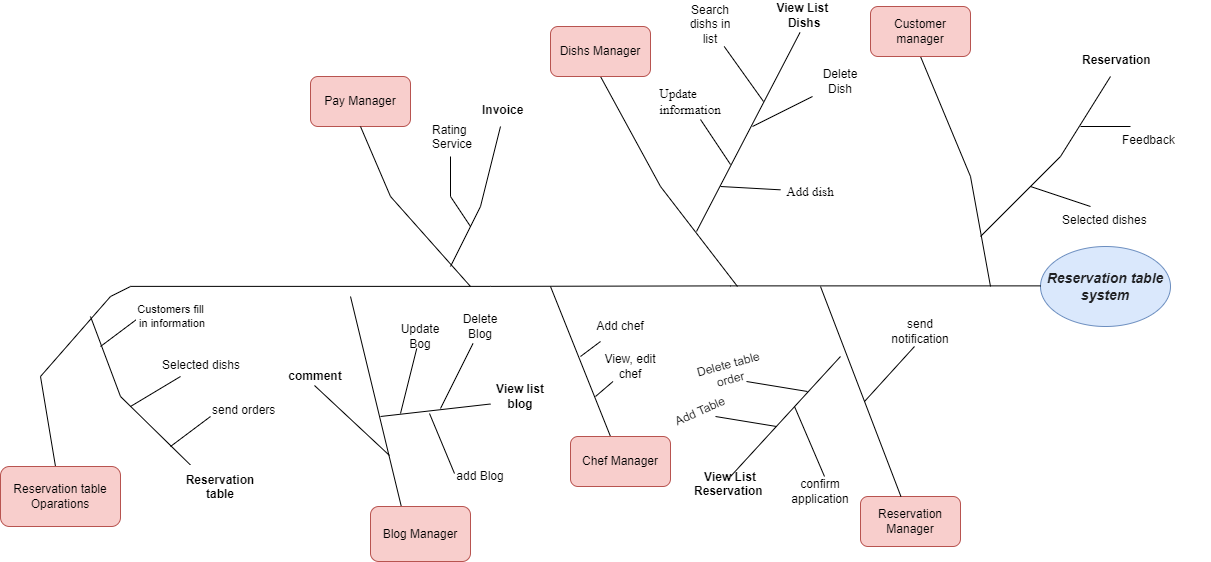

The diagram above was exported from draw.io. Its source (the exported page's mxGraphModel, read from the mxfile embedded in the PNG):
<mxGraphModel dx="2011" dy="1827" grid="1" gridSize="10" guides="1" tooltips="1" connect="1" arrows="1" fold="1" page="1" pageScale="1" pageWidth="827" pageHeight="1169" math="0" shadow="0">
  <root>
    <mxCell id="0" />
    <mxCell id="1" parent="0" />
    <mxCell id="nHrEdTc2tstc59Mej-3C-1" value="&lt;div style=&quot;&quot;&gt;&lt;span style=&quot;background-color: initial; font-size: 14px; white-space-collapse: preserve;&quot;&gt;&lt;font color=&quot;#202124&quot; face=&quot;Roboto, arial, sans-serif&quot;&gt;&lt;b&gt;Reservation table system&lt;/b&gt;&lt;/font&gt;&lt;/span&gt;&lt;/div&gt;" style="ellipse;whiteSpace=wrap;html=1;fillColor=#dae8fc;strokeColor=#6c8ebf;align=center;fontStyle=2" parent="1" vertex="1">
      <mxGeometry x="650" y="240" width="130" height="80" as="geometry" />
    </mxCell>
    <mxCell id="nHrEdTc2tstc59Mej-3C-3" value="" style="endArrow=none;html=1;rounded=0;entryX=0;entryY=0.5;entryDx=0;entryDy=0;" parent="1" edge="1">
      <mxGeometry width="50" height="50" relative="1" as="geometry">
        <mxPoint x="-260" y="279.88" as="sourcePoint" />
        <mxPoint x="650" y="279.38" as="targetPoint" />
        <Array as="points">
          <mxPoint x="100" y="279.88" />
          <mxPoint x="340" y="279.38" />
        </Array>
      </mxGeometry>
    </mxCell>
    <mxCell id="nHrEdTc2tstc59Mej-3C-4" value="" style="endArrow=none;html=1;rounded=0;entryX=0.5;entryY=1;entryDx=0;entryDy=0;" parent="1" target="nHrEdTc2tstc59Mej-3C-6" edge="1">
      <mxGeometry width="50" height="50" relative="1" as="geometry">
        <mxPoint x="600" y="280" as="sourcePoint" />
        <mxPoint x="540" y="140" as="targetPoint" />
        <Array as="points">
          <mxPoint x="580" y="170" />
        </Array>
      </mxGeometry>
    </mxCell>
    <mxCell id="nHrEdTc2tstc59Mej-3C-6" value="Customer manager" style="rounded=1;whiteSpace=wrap;html=1;fillColor=#f8cecc;strokeColor=#b85450;" parent="1" vertex="1">
      <mxGeometry x="480" width="100" height="50" as="geometry" />
    </mxCell>
    <mxCell id="nHrEdTc2tstc59Mej-3C-7" value="" style="endArrow=none;html=1;rounded=0;entryX=0.5;entryY=1;entryDx=0;entryDy=0;" parent="1" edge="1" source="nHrEdTc2tstc59Mej-3C-8">
      <mxGeometry width="50" height="50" relative="1" as="geometry">
        <mxPoint x="347" y="280" as="sourcePoint" />
        <mxPoint x="207" y="50" as="targetPoint" />
        <Array as="points" />
      </mxGeometry>
    </mxCell>
    <mxCell id="nHrEdTc2tstc59Mej-3C-9" value="Reservation Manager" style="rounded=1;whiteSpace=wrap;html=1;fillColor=#f8cecc;strokeColor=#b85450;" parent="1" vertex="1">
      <mxGeometry x="470" y="490" width="100" height="50" as="geometry" />
    </mxCell>
    <mxCell id="nHrEdTc2tstc59Mej-3C-10" value="" style="endArrow=none;html=1;rounded=0;" parent="1" source="nHrEdTc2tstc59Mej-3C-9" edge="1">
      <mxGeometry width="50" height="50" relative="1" as="geometry">
        <mxPoint x="370" y="340" as="sourcePoint" />
        <mxPoint x="430" y="280" as="targetPoint" />
      </mxGeometry>
    </mxCell>
    <mxCell id="iqZmH6f3BTNbh-dNDtnX-1" value="" style="endArrow=none;html=1;rounded=0;" parent="1" target="iqZmH6f3BTNbh-dNDtnX-2" edge="1">
      <mxGeometry width="50" height="50" relative="1" as="geometry">
        <mxPoint x="160" y="280" as="sourcePoint" />
        <mxPoint x="200" y="420" as="targetPoint" />
      </mxGeometry>
    </mxCell>
    <mxCell id="iqZmH6f3BTNbh-dNDtnX-2" value="Chef Manager" style="rounded=1;whiteSpace=wrap;html=1;fillColor=#f8cecc;strokeColor=#b85450;" parent="1" vertex="1">
      <mxGeometry x="180" y="430" width="100" height="50" as="geometry" />
    </mxCell>
    <mxCell id="iqZmH6f3BTNbh-dNDtnX-3" value="Pay Manager" style="rounded=1;whiteSpace=wrap;html=1;fillColor=#f8cecc;strokeColor=#b85450;" parent="1" vertex="1">
      <mxGeometry x="-80" y="70" width="100" height="50" as="geometry" />
    </mxCell>
    <mxCell id="iqZmH6f3BTNbh-dNDtnX-4" value="" style="endArrow=none;html=1;rounded=0;entryX=0.5;entryY=1;entryDx=0;entryDy=0;" parent="1" target="iqZmH6f3BTNbh-dNDtnX-3" edge="1">
      <mxGeometry width="50" height="50" relative="1" as="geometry">
        <mxPoint x="80" y="280" as="sourcePoint" />
        <mxPoint x="140" y="210" as="targetPoint" />
        <Array as="points">
          <mxPoint y="190" />
        </Array>
      </mxGeometry>
    </mxCell>
    <mxCell id="iqZmH6f3BTNbh-dNDtnX-5" value="" style="endArrow=none;html=1;rounded=0;" parent="1" edge="1">
      <mxGeometry width="50" height="50" relative="1" as="geometry">
        <mxPoint x="720" y="70" as="sourcePoint" />
        <mxPoint x="590" y="230" as="targetPoint" />
        <Array as="points">
          <mxPoint x="670" y="150" />
        </Array>
      </mxGeometry>
    </mxCell>
    <mxCell id="uKhpTwIPKmrooJljPzhH-4" value="" style="endArrow=none;html=1;rounded=0;entryX=0.5;entryY=1;entryDx=0;entryDy=0;" edge="1" parent="1">
      <mxGeometry width="50" height="50" relative="1" as="geometry">
        <mxPoint x="306" y="225" as="sourcePoint" />
        <mxPoint x="409.5" y="26" as="targetPoint" />
      </mxGeometry>
    </mxCell>
    <mxCell id="uKhpTwIPKmrooJljPzhH-2" value="" style="endArrow=none;html=1;rounded=0;" edge="1" parent="1" target="uKhpTwIPKmrooJljPzhH-14">
      <mxGeometry width="50" height="50" relative="1" as="geometry">
        <mxPoint x="330" y="180" as="sourcePoint" />
        <mxPoint x="400" y="170" as="targetPoint" />
      </mxGeometry>
    </mxCell>
    <mxCell id="uKhpTwIPKmrooJljPzhH-7" value="" style="endArrow=none;html=1;rounded=0;" edge="1" parent="1">
      <mxGeometry width="50" height="50" relative="1" as="geometry">
        <mxPoint x="700" y="200" as="sourcePoint" />
        <mxPoint x="640" y="180" as="targetPoint" />
      </mxGeometry>
    </mxCell>
    <mxCell id="e_uJgXnNv9SDKJAq53in-5" value="&lt;b&gt;View list blog&lt;/b&gt;" style="text;html=1;align=center;verticalAlign=middle;whiteSpace=wrap;rounded=0;" vertex="1" parent="1">
      <mxGeometry x="100" y="375" width="60" height="30" as="geometry" />
    </mxCell>
    <mxCell id="e_uJgXnNv9SDKJAq53in-2" value="" style="endArrow=none;html=1;rounded=0;entryX=0.438;entryY=0.976;entryDx=0;entryDy=0;entryPerimeter=0;" edge="1" parent="1" target="e_uJgXnNv9SDKJAq53in-3">
      <mxGeometry width="50" height="50" relative="1" as="geometry">
        <mxPoint x="-40" y="290" as="sourcePoint" />
        <mxPoint x="-130" y="150" as="targetPoint" />
      </mxGeometry>
    </mxCell>
    <mxCell id="EtVqO2hOa47FFi6oPvg9-6" value="Selected dishes" style="text;whiteSpace=wrap;" vertex="1" parent="1">
      <mxGeometry x="670" y="200" width="120" height="40" as="geometry" />
    </mxCell>
    <mxCell id="uKhpTwIPKmrooJljPzhH-13" value="" style="endArrow=none;html=1;rounded=0;" edge="1" parent="1">
      <mxGeometry width="50" height="50" relative="1" as="geometry">
        <mxPoint x="362" y="120" as="sourcePoint" />
        <mxPoint x="422" y="90" as="targetPoint" />
      </mxGeometry>
    </mxCell>
    <mxCell id="uKhpTwIPKmrooJljPzhH-5" value="&lt;b&gt;View List&amp;nbsp;&lt;br&gt;Dishs&lt;/b&gt;" style="text;html=1;align=center;verticalAlign=middle;whiteSpace=wrap;rounded=0;" vertex="1" parent="1">
      <mxGeometry x="383.5" y="-6" width="60" height="30" as="geometry" />
    </mxCell>
    <mxCell id="EtVqO2hOa47FFi6oPvg9-5" value="Feedback" style="text;whiteSpace=wrap;" vertex="1" parent="1">
      <mxGeometry x="730" y="120" width="90" height="40" as="geometry" />
    </mxCell>
    <mxCell id="EtVqO2hOa47FFi6oPvg9-1" value="" style="endArrow=none;html=1;rounded=0;" edge="1" parent="1">
      <mxGeometry width="50" height="50" relative="1" as="geometry">
        <mxPoint x="740" y="120" as="sourcePoint" />
        <mxPoint x="690" y="120" as="targetPoint" />
      </mxGeometry>
    </mxCell>
    <mxCell id="DY43UGOi_Z9lyrLQJ76y-7" value="" style="endArrow=none;html=1;rounded=0;exitX=0.5;exitY=0;exitDx=0;exitDy=0;" edge="1" parent="1" source="z-WjyS5OocFJODyMB_Ip-3">
      <mxGeometry width="50" height="50" relative="1" as="geometry">
        <mxPoint x="360" y="450" as="sourcePoint" />
        <mxPoint x="450" y="350" as="targetPoint" />
      </mxGeometry>
    </mxCell>
    <mxCell id="uKhpTwIPKmrooJljPzhH-11" value="&lt;p style=&quot;margin: 0px; font-variant-numeric: normal; font-variant-east-asian: normal; font-variant-alternates: normal; font-kerning: auto; font-optical-sizing: auto; font-feature-settings: normal; font-variation-settings: normal; font-variant-position: normal; font-stretch: normal; font-size: 13px; line-height: normal; font-family: &amp;quot;Helvetica Neue&amp;quot;; text-align: start;&quot; class=&quot;p1&quot;&gt;Update information&lt;/p&gt;" style="text;html=1;align=center;verticalAlign=middle;whiteSpace=wrap;rounded=0;" vertex="1" parent="1">
      <mxGeometry x="270" y="80" width="60" height="30" as="geometry" />
    </mxCell>
    <mxCell id="uKhpTwIPKmrooJljPzhH-15" value="Delete Dish" style="text;html=1;align=center;verticalAlign=middle;whiteSpace=wrap;rounded=0;" vertex="1" parent="1">
      <mxGeometry x="420" y="60" width="60" height="30" as="geometry" />
    </mxCell>
    <mxCell id="uKhpTwIPKmrooJljPzhH-9" value="" style="endArrow=none;html=1;rounded=0;" edge="1" parent="1">
      <mxGeometry width="50" height="50" relative="1" as="geometry">
        <mxPoint x="340" y="158" as="sourcePoint" />
        <mxPoint x="310" y="113" as="targetPoint" />
      </mxGeometry>
    </mxCell>
    <mxCell id="e_uJgXnNv9SDKJAq53in-4" value="" style="endArrow=none;html=1;rounded=0;entryX=0;entryY=0.75;entryDx=0;entryDy=0;" edge="1" parent="1" target="e_uJgXnNv9SDKJAq53in-5">
      <mxGeometry width="50" height="50" relative="1" as="geometry">
        <mxPoint x="-10" y="410" as="sourcePoint" />
        <mxPoint x="55" y="360" as="targetPoint" />
      </mxGeometry>
    </mxCell>
    <mxCell id="uKhpTwIPKmrooJljPzhH-14" value="&lt;span style=&quot;font-family: &amp;quot;Helvetica Neue&amp;quot;; font-size: 13px; text-align: start;&quot;&gt;Add dish&lt;/span&gt;" style="text;html=1;align=center;verticalAlign=middle;whiteSpace=wrap;rounded=0;" vertex="1" parent="1">
      <mxGeometry x="390" y="170" width="60" height="30" as="geometry" />
    </mxCell>
    <mxCell id="DY43UGOi_Z9lyrLQJ76y-6" value="" style="endArrow=none;html=1;rounded=0;" edge="1" parent="1">
      <mxGeometry width="50" height="50" relative="1" as="geometry">
        <mxPoint x="474" y="395" as="sourcePoint" />
        <mxPoint x="524" y="340" as="targetPoint" />
      </mxGeometry>
    </mxCell>
    <mxCell id="EtVqO2hOa47FFi6oPvg9-7" value="Reservation" style="text;whiteSpace=wrap;fontStyle=1" vertex="1" parent="1">
      <mxGeometry x="690" y="40" width="100" height="40" as="geometry" />
    </mxCell>
    <mxCell id="e_uJgXnNv9SDKJAq53in-3" value="Blog Manager" style="rounded=1;whiteSpace=wrap;html=1;fillColor=#f8cecc;strokeColor=#b85450;" vertex="1" parent="1">
      <mxGeometry x="-20" y="500" width="100" height="55" as="geometry" />
    </mxCell>
    <mxCell id="uKhpTwIPKmrooJljPzhH-16" value="" style="endArrow=none;html=1;rounded=0;" edge="1" parent="1">
      <mxGeometry width="50" height="50" relative="1" as="geometry">
        <mxPoint x="373" y="95" as="sourcePoint" />
        <mxPoint x="333.7142857142858" y="40" as="targetPoint" />
      </mxGeometry>
    </mxCell>
    <mxCell id="e_uJgXnNv9SDKJAq53in-7" value="" style="endArrow=none;html=1;rounded=0;entryX=0;entryY=0.5;entryDx=0;entryDy=0;" edge="1" parent="1">
      <mxGeometry width="50" height="50" relative="1" as="geometry">
        <mxPoint x="39" y="407" as="sourcePoint" />
        <mxPoint x="64" y="467" as="targetPoint" />
      </mxGeometry>
    </mxCell>
    <mxCell id="uKhpTwIPKmrooJljPzhH-17" value="Search dishs in list&lt;div&gt;&lt;br&gt;&lt;/div&gt;" style="text;html=1;align=center;verticalAlign=middle;whiteSpace=wrap;rounded=0;" vertex="1" parent="1">
      <mxGeometry x="290" y="10" width="60" height="30" as="geometry" />
    </mxCell>
    <mxCell id="e_uJgXnNv9SDKJAq53in-10" value="add Blog" style="text;html=1;align=center;verticalAlign=middle;whiteSpace=wrap;rounded=0;" vertex="1" parent="1">
      <mxGeometry x="55" y="450" width="70" height="40" as="geometry" />
    </mxCell>
    <mxCell id="e_uJgXnNv9SDKJAq53in-11" value="" style="endArrow=none;html=1;rounded=0;" edge="1" parent="1">
      <mxGeometry width="50" height="50" relative="1" as="geometry">
        <mxPoint x="50" y="402" as="sourcePoint" />
        <mxPoint x="82.5" y="337" as="targetPoint" />
      </mxGeometry>
    </mxCell>
    <mxCell id="EtVqO2hOa47FFi6oPvg9-8" value="" style="endArrow=none;html=1;rounded=0;" edge="1" parent="1" target="EtVqO2hOa47FFi6oPvg9-9">
      <mxGeometry width="50" height="50" relative="1" as="geometry">
        <mxPoint x="-260" y="280" as="sourcePoint" />
        <mxPoint x="-260" y="280" as="targetPoint" />
        <Array as="points">
          <mxPoint x="-280" y="290" />
          <mxPoint x="-350" y="370" />
        </Array>
      </mxGeometry>
    </mxCell>
    <mxCell id="EtVqO2hOa47FFi6oPvg9-9" value="Reservation table&lt;div&gt;Oparations&lt;/div&gt;" style="rounded=1;whiteSpace=wrap;html=1;fillColor=#f8cecc;strokeColor=#b85450;" vertex="1" parent="1">
      <mxGeometry x="-390" y="460" width="120" height="60" as="geometry" />
    </mxCell>
    <mxCell id="e_uJgXnNv9SDKJAq53in-12" value="Delete Blog" style="text;html=1;align=center;verticalAlign=middle;whiteSpace=wrap;rounded=0;" vertex="1" parent="1">
      <mxGeometry x="60" y="305" width="60" height="30" as="geometry" />
    </mxCell>
    <mxCell id="e_uJgXnNv9SDKJAq53in-14" value="Update Bog" style="text;html=1;align=center;verticalAlign=middle;whiteSpace=wrap;rounded=0;" vertex="1" parent="1">
      <mxGeometry y="315" width="60" height="30" as="geometry" />
    </mxCell>
    <mxCell id="z-WjyS5OocFJODyMB_Ip-3" value="&lt;b&gt;View List&lt;/b&gt;&lt;div&gt;&lt;b&gt;Reservation&amp;nbsp;&lt;/b&gt;&lt;div&gt;&lt;br&gt;&lt;/div&gt;&lt;/div&gt;" style="text;html=1;align=center;verticalAlign=middle;whiteSpace=wrap;rounded=0;" vertex="1" parent="1">
      <mxGeometry x="310" y="470" width="60" height="30" as="geometry" />
    </mxCell>
    <mxCell id="e_uJgXnNv9SDKJAq53in-13" value="" style="endArrow=none;html=1;rounded=0;" edge="1" parent="1">
      <mxGeometry width="50" height="50" relative="1" as="geometry">
        <mxPoint x="10" y="407" as="sourcePoint" />
        <mxPoint x="26.249999999999773" y="342" as="targetPoint" />
      </mxGeometry>
    </mxCell>
    <mxCell id="EtVqO2hOa47FFi6oPvg9-10" value="" style="endArrow=none;html=1;rounded=0;entryX=0.123;entryY=-0.04;entryDx=0;entryDy=0;entryPerimeter=0;" edge="1" parent="1" target="EtVqO2hOa47FFi6oPvg9-17">
      <mxGeometry width="50" height="50" relative="1" as="geometry">
        <mxPoint x="-300" y="310" as="sourcePoint" />
        <mxPoint x="-200" y="460" as="targetPoint" />
        <Array as="points">
          <mxPoint x="-270" y="390" />
        </Array>
      </mxGeometry>
    </mxCell>
    <mxCell id="DY43UGOi_Z9lyrLQJ76y-8" value="" style="endArrow=none;html=1;rounded=0;" edge="1" parent="1" target="DY43UGOi_Z9lyrLQJ76y-9">
      <mxGeometry width="50" height="50" relative="1" as="geometry">
        <mxPoint x="205" y="390" as="sourcePoint" />
        <mxPoint x="240" y="360" as="targetPoint" />
      </mxGeometry>
    </mxCell>
    <mxCell id="z-WjyS5OocFJODyMB_Ip-5" value="" style="endArrow=none;html=1;rounded=0;" edge="1" parent="1">
      <mxGeometry width="50" height="50" relative="1" as="geometry">
        <mxPoint x="356" y="375" as="sourcePoint" />
        <mxPoint x="417" y="385" as="targetPoint" />
      </mxGeometry>
    </mxCell>
    <mxCell id="DY43UGOi_Z9lyrLQJ76y-9" value="View, edit chef" style="text;html=1;align=center;verticalAlign=middle;whiteSpace=wrap;rounded=0;" vertex="1" parent="1">
      <mxGeometry x="210" y="345" width="60" height="30" as="geometry" />
    </mxCell>
    <mxCell id="DY43UGOi_Z9lyrLQJ76y-10" value="" style="endArrow=none;html=1;rounded=0;" edge="1" parent="1">
      <mxGeometry width="50" height="50" relative="1" as="geometry">
        <mxPoint x="434" y="470" as="sourcePoint" />
        <mxPoint x="404" y="400" as="targetPoint" />
      </mxGeometry>
    </mxCell>
    <mxCell id="z-WjyS5OocFJODyMB_Ip-7" value="" style="endArrow=none;html=1;rounded=0;" edge="1" parent="1" target="DY43UGOi_Z9lyrLQJ76y-11">
      <mxGeometry width="50" height="50" relative="1" as="geometry">
        <mxPoint x="190" y="350" as="sourcePoint" />
        <mxPoint x="230" y="320" as="targetPoint" />
      </mxGeometry>
    </mxCell>
    <mxCell id="EtVqO2hOa47FFi6oPvg9-11" value="Customers fill&lt;div&gt;&amp;nbsp;in information&lt;/div&gt;" style="endArrow=none;html=1;rounded=0;" edge="1" parent="1">
      <mxGeometry x="1" y="-30" width="50" height="50" relative="1" as="geometry">
        <mxPoint x="-290" y="340" as="sourcePoint" />
        <mxPoint x="-250" y="310" as="targetPoint" />
        <mxPoint x="12" y="-24" as="offset" />
      </mxGeometry>
    </mxCell>
    <mxCell id="DY43UGOi_Z9lyrLQJ76y-11" value="Add chef" style="text;html=1;align=center;verticalAlign=middle;whiteSpace=wrap;rounded=0;" vertex="1" parent="1">
      <mxGeometry x="200" y="305" width="60" height="30" as="geometry" />
    </mxCell>
    <mxCell id="z-WjyS5OocFJODyMB_Ip-8" value="Add Table" style="text;html=1;align=center;verticalAlign=middle;whiteSpace=wrap;rounded=0;rotation=-24;" vertex="1" parent="1">
      <mxGeometry x="280" y="390" width="60" height="30" as="geometry" />
    </mxCell>
    <mxCell id="z-WjyS5OocFJODyMB_Ip-9" value="confirm application" style="text;html=1;align=center;verticalAlign=middle;whiteSpace=wrap;rounded=0;" vertex="1" parent="1">
      <mxGeometry x="400" y="470" width="60" height="30" as="geometry" />
    </mxCell>
    <mxCell id="z-WjyS5OocFJODyMB_Ip-10" value="" style="endArrow=none;html=1;rounded=0;" edge="1" parent="1">
      <mxGeometry width="50" height="50" relative="1" as="geometry">
        <mxPoint x="325" y="410" as="sourcePoint" />
        <mxPoint x="386" y="420" as="targetPoint" />
      </mxGeometry>
    </mxCell>
    <mxCell id="EtVqO2hOa47FFi6oPvg9-12" value="" style="endArrow=none;html=1;rounded=0;" edge="1" parent="1">
      <mxGeometry width="50" height="50" relative="1" as="geometry">
        <mxPoint x="-260" y="400" as="sourcePoint" />
        <mxPoint x="-210" y="370" as="targetPoint" />
      </mxGeometry>
    </mxCell>
    <mxCell id="z-WjyS5OocFJODyMB_Ip-11" value="Delete&amp;nbsp;table order&lt;span style=&quot;color: rgba(0, 0, 0, 0); font-family: monospace; font-size: 0px; text-align: start; text-wrap: nowrap;&quot;&gt;%3CmxGraphModel%3E%3Croot%3E%3CmxCell%20id%3D%220%22%2F%3E%3CmxCell%20id%3D%221%22%20parent%3D%220%22%2F%3E%3CmxCell%20id%3D%222%22%20value%3D%22%22%20style%3D%22endArrow%3Dnone%3Bhtml%3D1%3Brounded%3D0%3B%22%20edge%3D%221%22%20parent%3D%221%22%3E%3CmxGeometry%20width%3D%2250%22%20height%3D%2250%22%20relative%3D%221%22%20as%3D%22geometry%22%3E%3CmxPoint%20x%3D%22329%22%20y%3D%22410%22%20as%3D%22sourcePoint%22%2F%3E%3CmxPoint%20x%3D%22390%22%20y%3D%22420%22%20as%3D%22targetPoint%22%2F%3E%3C%2FmxGeometry%3E%3C%2FmxCell%3E%3C%2Froot%3E%3C%2FmxGraphModel%3E&lt;/span&gt;&amp;nbsp;&lt;span style=&quot;color: rgba(0, 0, 0, 0); font-family: monospace; font-size: 0px; text-align: start; text-wrap: nowrap;&quot;&gt;%3CmxGraphModel%3E%3Croot%3E%3CmxCell%20id%3D%220%22%2F%3E%3CmxCell%20id%3D%221%22%20parent%3D%220%22%2F%3E%3CmxCell%20id%3D%222%22%20value%3D%22%22%20style%3D%22endArrow%3Dnone%3Bhtml%3D1%3Brounded%3D0%3B%22%20edge%3D%221%22%20parent%3D%221%22%3E%3CmxGeometry%20width%3D%2250%22%20height%3D%2250%22%20relative%3D%221%22%20as%3D%22geometry%22%3E%3CmxPoint%20x%3D%22329%22%20y%3D%22410%22%20as%3D%22sourcePoint%22%2F%3E%3CmxPoint%20x%3D%22390%22%20y%3D%22420%22%20as%3D%22targetPoint%22%2F%3E%3C%2FmxGeometry%3E%3C%2FmxCell%3E%3C%2Froot%3E%3C%2FmxGraphModel%3E&lt;/span&gt;" style="text;html=1;align=center;verticalAlign=middle;whiteSpace=wrap;rounded=0;rotation=-15;" vertex="1" parent="1">
      <mxGeometry x="310" y="350" width="60" height="30" as="geometry" />
    </mxCell>
    <mxCell id="EtVqO2hOa47FFi6oPvg9-16" value="send orders" style="text;whiteSpace=wrap;" vertex="1" parent="1">
      <mxGeometry x="-180" y="390" width="100" height="40" as="geometry" />
    </mxCell>
    <mxCell id="EtVqO2hOa47FFi6oPvg9-15" value="Selected dishs" style="text;whiteSpace=wrap;" vertex="1" parent="1">
      <mxGeometry x="-230" y="345" width="100" height="40" as="geometry" />
    </mxCell>
    <mxCell id="e_uJgXnNv9SDKJAq53in-15" value="&lt;b&gt;comment&lt;/b&gt;" style="text;html=1;align=center;verticalAlign=middle;whiteSpace=wrap;rounded=0;" vertex="1" parent="1">
      <mxGeometry x="-100" y="360" width="50" height="20" as="geometry" />
    </mxCell>
    <mxCell id="EtVqO2hOa47FFi6oPvg9-17" value="Reservation table" style="text;whiteSpace=wrap;align=center;fontStyle=1" vertex="1" parent="1">
      <mxGeometry x="-210" y="460" width="80" height="40" as="geometry" />
    </mxCell>
    <mxCell id="z-WjyS5OocFJODyMB_Ip-12" value="send notification" style="text;html=1;align=center;verticalAlign=middle;whiteSpace=wrap;rounded=0;" vertex="1" parent="1">
      <mxGeometry x="500" y="310" width="60" height="30" as="geometry" />
    </mxCell>
    <mxCell id="EtVqO2hOa47FFi6oPvg9-19" value="" style="endArrow=none;html=1;rounded=0;entryX=0;entryY=0.5;entryDx=0;entryDy=0;" edge="1" parent="1" target="EtVqO2hOa47FFi6oPvg9-16">
      <mxGeometry width="50" height="50" relative="1" as="geometry">
        <mxPoint x="-220" y="440" as="sourcePoint" />
        <mxPoint x="-170" y="410" as="targetPoint" />
      </mxGeometry>
    </mxCell>
    <mxCell id="e_uJgXnNv9SDKJAq53in-17" value="" style="endArrow=none;html=1;rounded=0;exitX=0.5;exitY=1;exitDx=0;exitDy=0;" edge="1" parent="1">
      <mxGeometry width="50" height="50" relative="1" as="geometry">
        <mxPoint x="-76" y="379" as="sourcePoint" />
        <mxPoint x="-1" y="449" as="targetPoint" />
      </mxGeometry>
    </mxCell>
    <mxCell id="EtVqO2hOa47FFi6oPvg9-20" value="" style="endArrow=none;html=1;rounded=0;" edge="1" parent="1">
      <mxGeometry width="50" height="50" relative="1" as="geometry">
        <mxPoint x="60" y="260" as="sourcePoint" />
        <mxPoint x="110" y="120" as="targetPoint" />
        <Array as="points">
          <mxPoint x="90" y="200" />
        </Array>
      </mxGeometry>
    </mxCell>
    <mxCell id="EtVqO2hOa47FFi6oPvg9-22" value="Invoice" style="text;whiteSpace=wrap;fontStyle=1" vertex="1" parent="1">
      <mxGeometry x="90" y="90" width="70" height="40" as="geometry" />
    </mxCell>
    <mxCell id="EtVqO2hOa47FFi6oPvg9-23" value="" style="endArrow=none;html=1;rounded=0;" edge="1" parent="1">
      <mxGeometry width="50" height="50" relative="1" as="geometry">
        <mxPoint x="80" y="220" as="sourcePoint" />
        <mxPoint x="60" y="150" as="targetPoint" />
        <Array as="points">
          <mxPoint x="60" y="190" />
        </Array>
      </mxGeometry>
    </mxCell>
    <mxCell id="EtVqO2hOa47FFi6oPvg9-24" value="Rating Service " style="text;whiteSpace=wrap;" vertex="1" parent="1">
      <mxGeometry x="40" y="110" width="60" height="40" as="geometry" />
    </mxCell>
    <mxCell id="EtVqO2hOa47FFi6oPvg9-25" value="" style="endArrow=none;html=1;rounded=0;entryX=0.5;entryY=1;entryDx=0;entryDy=0;" edge="1" parent="1" target="nHrEdTc2tstc59Mej-3C-8">
      <mxGeometry width="50" height="50" relative="1" as="geometry">
        <mxPoint x="347" y="280" as="sourcePoint" />
        <mxPoint x="207" y="50" as="targetPoint" />
        <Array as="points">
          <mxPoint x="270" y="180" />
        </Array>
      </mxGeometry>
    </mxCell>
    <mxCell id="nHrEdTc2tstc59Mej-3C-8" value="Dishs Manager" style="rounded=1;whiteSpace=wrap;html=1;fillColor=#f8cecc;strokeColor=#b85450;" parent="1" vertex="1">
      <mxGeometry x="160" y="20" width="100" height="50" as="geometry" />
    </mxCell>
  </root>
</mxGraphModel>